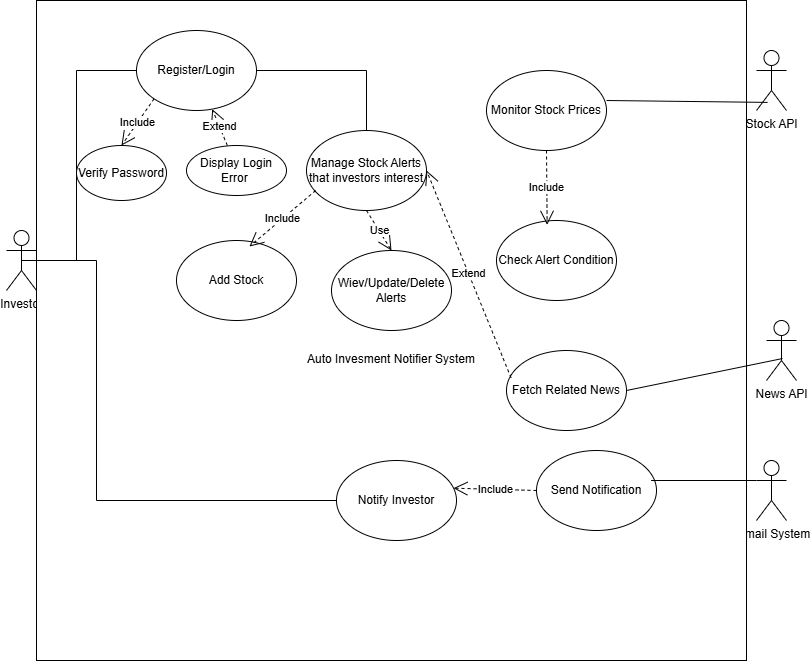

The diagram above was exported from draw.io. Its source (the exported page's mxGraphModel, read from the mxfile embedded in the PNG):
<mxGraphModel dx="1303" dy="1872" grid="1" gridSize="10" guides="1" tooltips="1" connect="1" arrows="1" fold="1" page="1" pageScale="1" pageWidth="827" pageHeight="1169" math="0" shadow="0">
  <root>
    <mxCell id="0" />
    <mxCell id="1" parent="0" />
    <mxCell id="XnB4lPEWW6ckcjFl4mUA-1" parent="1" style="shape=umlActor;verticalLabelPosition=bottom;verticalAlign=top;html=1;outlineConnect=0;" value="Investor" vertex="1">
      <mxGeometry height="60" width="30" x="10" y="210" as="geometry" />
    </mxCell>
    <mxCell id="XnB4lPEWW6ckcjFl4mUA-2" parent="1" style="shape=umlActor;verticalLabelPosition=bottom;verticalAlign=top;html=1;outlineConnect=0;" value="News API" vertex="1">
      <mxGeometry height="60" width="30" x="770" y="300" as="geometry" />
    </mxCell>
    <mxCell id="XnB4lPEWW6ckcjFl4mUA-3" parent="1" style="shape=umlActor;verticalLabelPosition=bottom;verticalAlign=top;html=1;outlineConnect=0;" value="Stock API" vertex="1">
      <mxGeometry height="60" width="30" x="760" y="30" as="geometry" />
    </mxCell>
    <mxCell id="XnB4lPEWW6ckcjFl4mUA-4" parent="1" style="shape=umlActor;verticalLabelPosition=bottom;verticalAlign=top;html=1;outlineConnect=0;" value="E-mail System" vertex="1">
      <mxGeometry height="60" width="30" x="760" y="440" as="geometry" />
    </mxCell>
    <mxCell id="XnB4lPEWW6ckcjFl4mUA-5" parent="1" style="rounded=0;whiteSpace=wrap;html=1;" value="&lt;div&gt;&lt;br&gt;&lt;/div&gt;&lt;div&gt;&lt;br&gt;&lt;/div&gt;&lt;div&gt;&lt;br&gt;&lt;/div&gt;&lt;div&gt;&lt;br&gt;&lt;/div&gt;Auto Invesment Notifier System" vertex="1">
      <mxGeometry height="660" width="710" x="40" y="-20" as="geometry" />
    </mxCell>
    <mxCell id="NkytJtzHb5vC8ZdhtToC-5" parent="1" style="ellipse;whiteSpace=wrap;html=1;" value="Register/Login" vertex="1">
      <mxGeometry height="80" width="120" x="140" y="10" as="geometry" />
    </mxCell>
    <mxCell id="NkytJtzHb5vC8ZdhtToC-10" parent="1" style="ellipse;whiteSpace=wrap;html=1;" value="Notify Investor" vertex="1">
      <mxGeometry height="80" width="120" x="340" y="440" as="geometry" />
    </mxCell>
    <mxCell id="NkytJtzHb5vC8ZdhtToC-11" parent="1" style="ellipse;whiteSpace=wrap;html=1;" value="Manage Stock Alerts that investors interest" vertex="1">
      <mxGeometry height="80" width="120" x="310" y="110" as="geometry" />
    </mxCell>
    <mxCell id="NkytJtzHb5vC8ZdhtToC-12" parent="1" style="ellipse;whiteSpace=wrap;html=1;" value="Add Stock" vertex="1">
      <mxGeometry height="80" width="120" x="180" y="220" as="geometry" />
    </mxCell>
    <mxCell id="NkytJtzHb5vC8ZdhtToC-13" parent="1" style="ellipse;whiteSpace=wrap;html=1;" value="Wiev/Update/Delete Alerts" vertex="1">
      <mxGeometry height="80" width="120" x="335" y="230" as="geometry" />
    </mxCell>
    <mxCell id="NkytJtzHb5vC8ZdhtToC-20" edge="1" parent="1" source="XnB4lPEWW6ckcjFl4mUA-1" style="endArrow=none;html=1;rounded=0;exitX=0.5;exitY=0.5;exitDx=0;exitDy=0;exitPerimeter=0;entryX=0;entryY=0.5;entryDx=0;entryDy=0;" target="NkytJtzHb5vC8ZdhtToC-5" value="">
      <mxGeometry height="50" relative="1" width="50" as="geometry">
        <Array as="points">
          <mxPoint x="80" y="240" />
          <mxPoint x="80" y="50" />
        </Array>
        <mxPoint x="390" y="280" as="sourcePoint" />
        <mxPoint x="143" y="90" as="targetPoint" />
      </mxGeometry>
    </mxCell>
    <mxCell id="NkytJtzHb5vC8ZdhtToC-21" edge="1" parent="1" source="NkytJtzHb5vC8ZdhtToC-5" style="endArrow=none;html=1;rounded=0;exitX=1;exitY=0.5;exitDx=0;exitDy=0;entryX=0.5;entryY=0;entryDx=0;entryDy=0;" target="NkytJtzHb5vC8ZdhtToC-11" value="">
      <mxGeometry height="50" relative="1" width="50" as="geometry">
        <Array as="points">
          <mxPoint x="370" y="50" />
        </Array>
        <mxPoint x="390" y="280" as="sourcePoint" />
        <mxPoint x="340" y="130" as="targetPoint" />
      </mxGeometry>
    </mxCell>
    <mxCell id="NkytJtzHb5vC8ZdhtToC-25" parent="1" style="ellipse;whiteSpace=wrap;html=1;" value="Verify Password" vertex="1">
      <mxGeometry height="55" width="90" x="80" y="125" as="geometry" />
    </mxCell>
    <mxCell id="NkytJtzHb5vC8ZdhtToC-32" parent="1" style="ellipse;whiteSpace=wrap;html=1;" value="Display Login Error&amp;nbsp;" vertex="1">
      <mxGeometry height="50" width="100" x="190" y="125" as="geometry" />
    </mxCell>
    <mxCell id="NkytJtzHb5vC8ZdhtToC-35" edge="1" parent="1" source="NkytJtzHb5vC8ZdhtToC-5" style="endArrow=open;endSize=12;dashed=1;html=1;rounded=0;exitX=0;exitY=1;exitDx=0;exitDy=0;entryX=0.5;entryY=0;entryDx=0;entryDy=0;" target="NkytJtzHb5vC8ZdhtToC-25" value="Include">
      <mxGeometry relative="1" width="160" as="geometry">
        <mxPoint x="350" y="290" as="sourcePoint" />
        <mxPoint x="510" y="290" as="targetPoint" />
      </mxGeometry>
    </mxCell>
    <mxCell id="NkytJtzHb5vC8ZdhtToC-36" edge="1" parent="1" source="NkytJtzHb5vC8ZdhtToC-32" style="endArrow=open;endSize=12;dashed=1;html=1;rounded=0;exitX=0.408;exitY=-0.001;exitDx=0;exitDy=0;exitPerimeter=0;" target="NkytJtzHb5vC8ZdhtToC-5" value="Extend">
      <mxGeometry relative="1" width="160" as="geometry">
        <mxPoint x="350" y="290" as="sourcePoint" />
        <mxPoint x="510" y="290" as="targetPoint" />
      </mxGeometry>
    </mxCell>
    <mxCell id="NkytJtzHb5vC8ZdhtToC-37" parent="1" style="ellipse;whiteSpace=wrap;html=1;" value="Monitor Stock Prices" vertex="1">
      <mxGeometry height="80" width="120" x="490" y="50" as="geometry" />
    </mxCell>
    <mxCell id="NkytJtzHb5vC8ZdhtToC-38" parent="1" style="ellipse;whiteSpace=wrap;html=1;" value="Check Alert Condition" vertex="1">
      <mxGeometry height="80" width="120" x="500" y="200" as="geometry" />
    </mxCell>
    <mxCell id="NkytJtzHb5vC8ZdhtToC-39" edge="1" parent="1" source="NkytJtzHb5vC8ZdhtToC-37" style="endArrow=open;endSize=12;dashed=1;html=1;rounded=0;exitX=0.5;exitY=1;exitDx=0;exitDy=0;entryX=0.422;entryY=0.054;entryDx=0;entryDy=0;entryPerimeter=0;" target="NkytJtzHb5vC8ZdhtToC-38" value="Include">
      <mxGeometry relative="1" width="160" x="0.0163" as="geometry">
        <mxPoint as="offset" />
        <mxPoint x="350" y="300" as="sourcePoint" />
        <mxPoint x="510" y="300" as="targetPoint" />
      </mxGeometry>
    </mxCell>
    <mxCell id="NkytJtzHb5vC8ZdhtToC-42" parent="1" style="ellipse;whiteSpace=wrap;html=1;" value="Send Notification" vertex="1">
      <mxGeometry height="80" width="120" x="540" y="430" as="geometry" />
    </mxCell>
    <mxCell id="NkytJtzHb5vC8ZdhtToC-43" edge="1" parent="1" source="NkytJtzHb5vC8ZdhtToC-42" style="endArrow=none;html=1;rounded=0;entryX=0;entryY=0.3333333333333333;entryDx=0;entryDy=0;entryPerimeter=0;exitX=0.955;exitY=0.375;exitDx=0;exitDy=0;exitPerimeter=0;" target="XnB4lPEWW6ckcjFl4mUA-4" value="">
      <mxGeometry height="50" relative="1" width="50" as="geometry">
        <mxPoint x="410" y="460" as="sourcePoint" />
        <mxPoint x="460" y="410" as="targetPoint" />
      </mxGeometry>
    </mxCell>
    <mxCell id="NkytJtzHb5vC8ZdhtToC-45" edge="1" parent="1" source="NkytJtzHb5vC8ZdhtToC-42" style="endArrow=open;endSize=12;dashed=1;html=1;rounded=0;exitX=0;exitY=0.5;exitDx=0;exitDy=0;entryX=0.975;entryY=0.346;entryDx=0;entryDy=0;entryPerimeter=0;" target="NkytJtzHb5vC8ZdhtToC-10" value="Include">
      <mxGeometry relative="1" width="160" as="geometry">
        <mxPoint x="350" y="350" as="sourcePoint" />
        <mxPoint x="510" y="350" as="targetPoint" />
      </mxGeometry>
    </mxCell>
    <mxCell id="NkytJtzHb5vC8ZdhtToC-47" parent="1" style="ellipse;whiteSpace=wrap;html=1;" value="Fetch Related News" vertex="1">
      <mxGeometry height="80" width="120" x="510" y="330" as="geometry" />
    </mxCell>
    <mxCell id="NkytJtzHb5vC8ZdhtToC-48" edge="1" parent="1" source="XnB4lPEWW6ckcjFl4mUA-2" style="endArrow=none;html=1;rounded=0;exitX=0.533;exitY=0.634;exitDx=0;exitDy=0;exitPerimeter=0;entryX=1;entryY=0.5;entryDx=0;entryDy=0;" target="NkytJtzHb5vC8ZdhtToC-47" value="">
      <mxGeometry height="50" relative="1" width="50" as="geometry">
        <mxPoint x="410" y="390" as="sourcePoint" />
        <mxPoint x="630" y="340" as="targetPoint" />
      </mxGeometry>
    </mxCell>
    <mxCell id="NkytJtzHb5vC8ZdhtToC-51" edge="1" parent="1" source="NkytJtzHb5vC8ZdhtToC-37" style="endArrow=none;html=1;rounded=0;exitX=1;exitY=0.375;exitDx=0;exitDy=0;exitPerimeter=0;entryX=0.369;entryY=0.865;entryDx=0;entryDy=0;entryPerimeter=0;" target="XnB4lPEWW6ckcjFl4mUA-3" value="">
      <mxGeometry height="50" relative="1" width="50" as="geometry">
        <mxPoint x="410" y="300" as="sourcePoint" />
        <mxPoint x="460" y="250" as="targetPoint" />
      </mxGeometry>
    </mxCell>
    <mxCell id="NkytJtzHb5vC8ZdhtToC-52" edge="1" parent="1" source="NkytJtzHb5vC8ZdhtToC-47" style="endArrow=open;endSize=12;dashed=1;html=1;rounded=0;entryX=1;entryY=0.5;entryDx=0;entryDy=0;exitX=0.038;exitY=0.341;exitDx=0;exitDy=0;exitPerimeter=0;" target="NkytJtzHb5vC8ZdhtToC-11" value="Extend">
      <mxGeometry relative="1" width="160" as="geometry">
        <mxPoint x="350" y="360" as="sourcePoint" />
        <mxPoint x="510" y="360" as="targetPoint" />
      </mxGeometry>
    </mxCell>
    <mxCell id="NkytJtzHb5vC8ZdhtToC-53" edge="1" parent="1" source="XnB4lPEWW6ckcjFl4mUA-1" style="endArrow=none;html=1;rounded=0;exitX=0.5;exitY=0.5;exitDx=0;exitDy=0;exitPerimeter=0;entryX=0;entryY=0.5;entryDx=0;entryDy=0;" target="NkytJtzHb5vC8ZdhtToC-10" value="">
      <mxGeometry height="50" relative="1" width="50" as="geometry">
        <Array as="points">
          <mxPoint x="100" y="240" />
          <mxPoint x="100" y="480" />
        </Array>
        <mxPoint x="410" y="390" as="sourcePoint" />
        <mxPoint x="460" y="340" as="targetPoint" />
      </mxGeometry>
    </mxCell>
    <mxCell id="NkytJtzHb5vC8ZdhtToC-54" edge="1" parent="1" source="NkytJtzHb5vC8ZdhtToC-11" style="endArrow=open;endSize=12;dashed=1;html=1;rounded=0;exitX=0.076;exitY=0.751;exitDx=0;exitDy=0;exitPerimeter=0;entryX=0.608;entryY=0.075;entryDx=0;entryDy=0;entryPerimeter=0;" target="NkytJtzHb5vC8ZdhtToC-12" value="Include">
      <mxGeometry relative="1" width="160" as="geometry">
        <mxPoint x="400" y="340" as="sourcePoint" />
        <mxPoint x="560" y="340" as="targetPoint" />
      </mxGeometry>
    </mxCell>
    <mxCell id="NkytJtzHb5vC8ZdhtToC-55" edge="1" parent="1" source="NkytJtzHb5vC8ZdhtToC-11" style="endArrow=open;endSize=12;dashed=1;html=1;rounded=0;exitX=0.5;exitY=1;exitDx=0;exitDy=0;entryX=0.5;entryY=0;entryDx=0;entryDy=0;" target="NkytJtzHb5vC8ZdhtToC-13" value="Use">
      <mxGeometry relative="1" width="160" as="geometry">
        <mxPoint x="400" y="340" as="sourcePoint" />
        <mxPoint x="560" y="340" as="targetPoint" />
      </mxGeometry>
    </mxCell>
  </root>
</mxGraphModel>